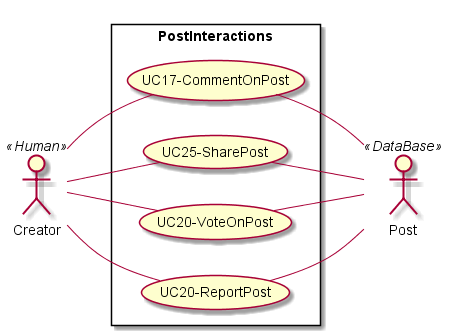

The diagram above was rendered by PlantUML. Its source (embedded in the PNG):
@startuml PostInteractions
left to right direction
skinparam packageStyle rectangle
actor Creator as A3 << Human >>
actor Post as A8 << DataBase >>


rectangle PostInteractions {
    usecase (UC17-CommentOnPost) as UC17
    usecase (UC25-SharePost) as UC25
    usecase (UC20-VoteOnPost) as UC20
    usecase (UC20-ReportPost) as UC29
    (UC17) -- A8
    (UC25) -- A8
    (UC20) -- A8
    (UC29) -- A8
    A3 -- (UC17)
    A3 -- (UC25)
    A3 -- (UC20)
    A3 -- (UC29)
}

@enduml